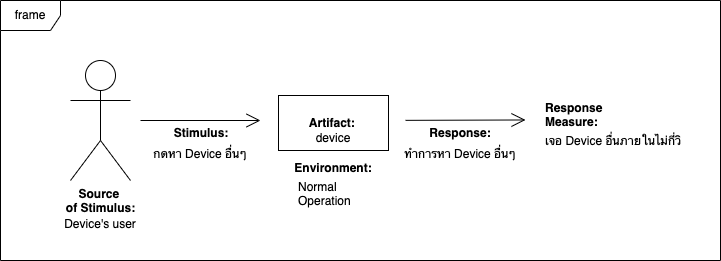

The diagram above was exported from draw.io. Its source (the exported page's mxGraphModel, read from the mxfile embedded in the PNG):
<mxGraphModel dx="946" dy="614" grid="1" gridSize="10" guides="1" tooltips="1" connect="1" arrows="1" fold="1" page="1" pageScale="1" pageWidth="850" pageHeight="1100" math="0" shadow="0">
  <root>
    <mxCell id="oBLuVRuNlI8mur9IjONs-0" />
    <mxCell id="oBLuVRuNlI8mur9IjONs-1" parent="oBLuVRuNlI8mur9IjONs-0" />
    <mxCell id="cK7j-AM4lkJFL0hq0Gtc-0" value="frame" style="shape=umlFrame;whiteSpace=wrap;html=1;" vertex="1" parent="oBLuVRuNlI8mur9IjONs-1">
      <mxGeometry x="90" y="340" width="720" height="260" as="geometry" />
    </mxCell>
    <mxCell id="cK7j-AM4lkJFL0hq0Gtc-1" value="" style="group" vertex="1" connectable="0" parent="oBLuVRuNlI8mur9IjONs-1">
      <mxGeometry x="150" y="400" width="620" height="166" as="geometry" />
    </mxCell>
    <mxCell id="cK7j-AM4lkJFL0hq0Gtc-2" value="&lt;b&gt;Source &lt;br&gt;of Stimulus:&lt;/b&gt;" style="shape=umlActor;verticalLabelPosition=bottom;verticalAlign=top;html=1;gradientColor=none;" vertex="1" parent="cK7j-AM4lkJFL0hq0Gtc-1">
      <mxGeometry x="10" width="60" height="120" as="geometry" />
    </mxCell>
    <mxCell id="cK7j-AM4lkJFL0hq0Gtc-3" value="&lt;b&gt;Artifact:&amp;nbsp;&lt;/b&gt;" style="html=1;gradientColor=none;" vertex="1" parent="cK7j-AM4lkJFL0hq0Gtc-1">
      <mxGeometry x="218" y="35" width="110" height="55" as="geometry" />
    </mxCell>
    <mxCell id="cK7j-AM4lkJFL0hq0Gtc-4" value="" style="endArrow=open;endFill=1;endSize=12;html=1;rounded=0;" edge="1" parent="cK7j-AM4lkJFL0hq0Gtc-1">
      <mxGeometry width="160" relative="1" as="geometry">
        <mxPoint x="80" y="60" as="sourcePoint" />
        <mxPoint x="200" y="60" as="targetPoint" />
      </mxGeometry>
    </mxCell>
    <mxCell id="cK7j-AM4lkJFL0hq0Gtc-5" value="" style="endArrow=open;endFill=1;endSize=12;html=1;rounded=0;" edge="1" parent="cK7j-AM4lkJFL0hq0Gtc-1">
      <mxGeometry width="160" relative="1" as="geometry">
        <mxPoint x="345" y="59.85000000000002" as="sourcePoint" />
        <mxPoint x="465" y="59.47000000000003" as="targetPoint" />
      </mxGeometry>
    </mxCell>
    <mxCell id="cK7j-AM4lkJFL0hq0Gtc-6" value="Environment:" style="text;align=center;fontStyle=1;verticalAlign=middle;spacingLeft=3;spacingRight=3;strokeColor=none;rotatable=0;points=[[0,0.5],[1,0.5]];portConstraint=eastwest;gradientColor=none;" vertex="1" parent="cK7j-AM4lkJFL0hq0Gtc-1">
      <mxGeometry x="233" y="94" width="80" height="26" as="geometry" />
    </mxCell>
    <mxCell id="cK7j-AM4lkJFL0hq0Gtc-7" value="Response:" style="text;align=center;fontStyle=1;verticalAlign=middle;spacingLeft=3;spacingRight=3;strokeColor=none;rotatable=0;points=[[0,0.5],[1,0.5]];portConstraint=eastwest;gradientColor=none;" vertex="1" parent="cK7j-AM4lkJFL0hq0Gtc-1">
      <mxGeometry x="360" y="59" width="80" height="26" as="geometry" />
    </mxCell>
    <mxCell id="cK7j-AM4lkJFL0hq0Gtc-8" value="Stimulus:" style="text;align=center;fontStyle=1;verticalAlign=middle;spacingLeft=3;spacingRight=3;strokeColor=none;rotatable=0;points=[[0,0.5],[1,0.5]];portConstraint=eastwest;gradientColor=none;" vertex="1" parent="cK7j-AM4lkJFL0hq0Gtc-1">
      <mxGeometry x="101" y="59" width="80" height="26" as="geometry" />
    </mxCell>
    <mxCell id="cK7j-AM4lkJFL0hq0Gtc-9" value="กดหา Device อื่นๆ" style="text;align=center;fontStyle=0;verticalAlign=middle;spacingLeft=3;spacingRight=3;strokeColor=none;rotatable=0;points=[[0,0.5],[1,0.5]];portConstraint=eastwest;gradientColor=none;" vertex="1" parent="cK7j-AM4lkJFL0hq0Gtc-1">
      <mxGeometry x="100" y="80" width="80" height="26" as="geometry" />
    </mxCell>
    <mxCell id="cK7j-AM4lkJFL0hq0Gtc-10" value="Device's user" style="text;align=center;fontStyle=0;verticalAlign=middle;spacingLeft=3;spacingRight=3;strokeColor=none;rotatable=0;points=[[0,0.5],[1,0.5]];portConstraint=eastwest;gradientColor=none;" vertex="1" parent="cK7j-AM4lkJFL0hq0Gtc-1">
      <mxGeometry y="150" width="80" height="26" as="geometry" />
    </mxCell>
    <mxCell id="cK7j-AM4lkJFL0hq0Gtc-11" value="device" style="text;align=center;fontStyle=0;verticalAlign=middle;spacingLeft=3;spacingRight=3;strokeColor=none;rotatable=0;points=[[0,0.5],[1,0.5]];portConstraint=eastwest;gradientColor=none;" vertex="1" parent="cK7j-AM4lkJFL0hq0Gtc-1">
      <mxGeometry x="233" y="64" width="80" height="26" as="geometry" />
    </mxCell>
    <mxCell id="cK7j-AM4lkJFL0hq0Gtc-12" value="ทำการหา Device อื่นๆ" style="text;align=center;fontStyle=0;verticalAlign=middle;spacingLeft=3;spacingRight=3;strokeColor=none;rotatable=0;points=[[0,0.5],[1,0.5]];portConstraint=eastwest;gradientColor=none;" vertex="1" parent="cK7j-AM4lkJFL0hq0Gtc-1">
      <mxGeometry x="360" y="80" width="80" height="26" as="geometry" />
    </mxCell>
    <mxCell id="cK7j-AM4lkJFL0hq0Gtc-13" value="Response&#10;Measure:" style="text;align=left;fontStyle=1;verticalAlign=middle;spacingLeft=3;spacingRight=3;strokeColor=none;rotatable=0;points=[[0,0.5],[1,0.5]];portConstraint=eastwest;gradientColor=none;" vertex="1" parent="cK7j-AM4lkJFL0hq0Gtc-1">
      <mxGeometry x="480" y="38" width="100" height="32" as="geometry" />
    </mxCell>
    <mxCell id="cK7j-AM4lkJFL0hq0Gtc-14" value="เจอ Device อื่นภายในไม่กี่วิ" style="text;align=left;fontStyle=0;verticalAlign=middle;spacingLeft=3;spacingRight=3;strokeColor=none;rotatable=0;points=[[0,0.5],[1,0.5]];portConstraint=eastwest;gradientColor=none;" vertex="1" parent="cK7j-AM4lkJFL0hq0Gtc-1">
      <mxGeometry x="480" y="64" width="140" height="32" as="geometry" />
    </mxCell>
    <mxCell id="cK7j-AM4lkJFL0hq0Gtc-15" value="Normal &#10;Operation" style="text;align=left;fontStyle=0;verticalAlign=middle;spacingLeft=3;spacingRight=3;strokeColor=none;rotatable=0;points=[[0,0.5],[1,0.5]];portConstraint=eastwest;gradientColor=none;" vertex="1" parent="cK7j-AM4lkJFL0hq0Gtc-1">
      <mxGeometry x="233" y="120" width="80" height="26" as="geometry" />
    </mxCell>
  </root>
</mxGraphModel>